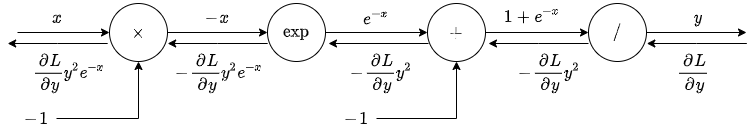

The diagram above was exported from draw.io. Its source (the exported page's mxGraphModel, read from the mxfile embedded in the PNG):
<mxGraphModel dx="892" dy="-820" grid="1" gridSize="10" guides="1" tooltips="1" connect="1" arrows="1" fold="1" page="1" pageScale="1" pageWidth="827" pageHeight="1169" background="#FFFFFF" math="1" shadow="0">
  <root>
    <mxCell id="0" />
    <mxCell id="1" parent="0" />
    <mxCell id="2" value="" style="edgeStyle=orthogonalEdgeStyle;rounded=0;orthogonalLoop=1;jettySize=auto;html=1;" parent="1" target="4" edge="1">
      <mxGeometry relative="1" as="geometry">
        <mxPoint x="41" y="1439" as="sourcePoint" />
      </mxGeometry>
    </mxCell>
    <mxCell id="3" value="" style="edgeStyle=orthogonalEdgeStyle;rounded=0;orthogonalLoop=1;jettySize=auto;html=1;" parent="1" source="4" target="6" edge="1">
      <mxGeometry relative="1" as="geometry" />
    </mxCell>
    <mxCell id="4" value="`\times`" style="ellipse;whiteSpace=wrap;html=1;aspect=fixed;fontSize=14;" parent="1" vertex="1">
      <mxGeometry x="133" y="1410" width="58" height="58" as="geometry" />
    </mxCell>
    <mxCell id="5" value="" style="edgeStyle=orthogonalEdgeStyle;rounded=0;orthogonalLoop=1;jettySize=auto;html=1;" parent="1" source="6" target="8" edge="1">
      <mxGeometry relative="1" as="geometry" />
    </mxCell>
    <mxCell id="6" value="`exp`" style="ellipse;whiteSpace=wrap;html=1;aspect=fixed;fontSize=14;" parent="1" vertex="1">
      <mxGeometry x="291" y="1410" width="58" height="58" as="geometry" />
    </mxCell>
    <mxCell id="7" value="" style="edgeStyle=orthogonalEdgeStyle;rounded=0;orthogonalLoop=1;jettySize=auto;html=1;" parent="1" source="8" target="10" edge="1">
      <mxGeometry relative="1" as="geometry" />
    </mxCell>
    <mxCell id="8" value="`+`" style="ellipse;whiteSpace=wrap;html=1;aspect=fixed;fontSize=14;" parent="1" vertex="1">
      <mxGeometry x="451" y="1410" width="58" height="58" as="geometry" />
    </mxCell>
    <mxCell id="9" style="edgeStyle=orthogonalEdgeStyle;rounded=0;orthogonalLoop=1;jettySize=auto;html=1;" parent="1" source="10" edge="1">
      <mxGeometry relative="1" as="geometry">
        <mxPoint x="770" y="1439" as="targetPoint" />
      </mxGeometry>
    </mxCell>
    <mxCell id="10" value="`/`" style="ellipse;whiteSpace=wrap;html=1;aspect=fixed;fontSize=14;" parent="1" vertex="1">
      <mxGeometry x="612" y="1410" width="58" height="58" as="geometry" />
    </mxCell>
    <mxCell id="11" value="&lt;span style=&quot;font-size: 14px; white-space: nowrap;&quot;&gt;`x`&lt;/span&gt;" style="text;html=1;strokeColor=none;fillColor=none;align=center;verticalAlign=middle;whiteSpace=wrap;rounded=0;fontSize=14;" parent="1" vertex="1">
      <mxGeometry x="61" y="1409" width="40" height="30" as="geometry" />
    </mxCell>
    <mxCell id="12" style="edgeStyle=orthogonalEdgeStyle;rounded=0;orthogonalLoop=1;jettySize=auto;html=1;entryX=0.5;entryY=1;entryDx=0;entryDy=0;" parent="1" source="13" target="4" edge="1">
      <mxGeometry relative="1" as="geometry" />
    </mxCell>
    <mxCell id="13" value="`-1`" style="text;html=1;strokeColor=none;fillColor=none;align=center;verticalAlign=middle;whiteSpace=wrap;rounded=0;fontSize=14;" parent="1" vertex="1">
      <mxGeometry x="40" y="1510" width="40" height="30" as="geometry" />
    </mxCell>
    <mxCell id="14" value="&lt;span style=&quot;font-size: 14px ; white-space: nowrap&quot;&gt;`-x`&lt;/span&gt;" style="text;html=1;strokeColor=none;fillColor=none;align=center;verticalAlign=middle;whiteSpace=wrap;rounded=0;fontSize=14;" parent="1" vertex="1">
      <mxGeometry x="221" y="1409" width="40" height="30" as="geometry" />
    </mxCell>
    <mxCell id="15" value="&lt;span style=&quot;font-size: 14px ; white-space: nowrap&quot;&gt;`e^{-x}`&lt;/span&gt;" style="text;html=1;strokeColor=none;fillColor=none;align=center;verticalAlign=middle;whiteSpace=wrap;rounded=0;fontSize=14;" parent="1" vertex="1">
      <mxGeometry x="355" y="1409" width="90" height="30" as="geometry" />
    </mxCell>
    <mxCell id="16" style="edgeStyle=orthogonalEdgeStyle;rounded=0;orthogonalLoop=1;jettySize=auto;html=1;entryX=0.5;entryY=1;entryDx=0;entryDy=0;" parent="1" source="17" target="8" edge="1">
      <mxGeometry relative="1" as="geometry" />
    </mxCell>
    <mxCell id="17" value="`-1`" style="text;html=1;strokeColor=none;fillColor=none;align=center;verticalAlign=middle;whiteSpace=wrap;rounded=0;fontSize=14;" parent="1" vertex="1">
      <mxGeometry x="360" y="1510" width="40" height="30" as="geometry" />
    </mxCell>
    <mxCell id="18" value="&lt;span style=&quot;font-size: 14px ; white-space: nowrap&quot;&gt;`1 + e^{-x}`&lt;/span&gt;" style="text;html=1;strokeColor=none;fillColor=none;align=center;verticalAlign=middle;whiteSpace=wrap;rounded=0;fontSize=14;" parent="1" vertex="1">
      <mxGeometry x="511" y="1407" width="90" height="30" as="geometry" />
    </mxCell>
    <mxCell id="19" value="&lt;span style=&quot;font-size: 14px ; white-space: nowrap&quot;&gt;`y`&lt;/span&gt;" style="text;html=1;strokeColor=none;fillColor=none;align=center;verticalAlign=middle;whiteSpace=wrap;rounded=0;fontSize=14;" parent="1" vertex="1">
      <mxGeometry x="702" y="1410" width="40" height="30" as="geometry" />
    </mxCell>
    <mxCell id="20" style="edgeStyle=orthogonalEdgeStyle;rounded=0;orthogonalLoop=1;jettySize=auto;html=1;" parent="1" edge="1">
      <mxGeometry relative="1" as="geometry">
        <mxPoint x="670.3333333333335" y="1450" as="targetPoint" />
        <mxPoint x="770.3333333333335" y="1450" as="sourcePoint" />
        <Array as="points">
          <mxPoint x="720" y="1450" />
        </Array>
      </mxGeometry>
    </mxCell>
    <mxCell id="21" style="edgeStyle=orthogonalEdgeStyle;rounded=0;orthogonalLoop=1;jettySize=auto;html=1;" parent="1" edge="1">
      <mxGeometry relative="1" as="geometry">
        <mxPoint x="512" y="1450" as="targetPoint" />
        <mxPoint x="612" y="1450" as="sourcePoint" />
        <Array as="points">
          <mxPoint x="562" y="1450" />
        </Array>
      </mxGeometry>
    </mxCell>
    <mxCell id="22" style="edgeStyle=orthogonalEdgeStyle;rounded=0;orthogonalLoop=1;jettySize=auto;html=1;" parent="1" edge="1">
      <mxGeometry relative="1" as="geometry">
        <mxPoint x="352" y="1450" as="targetPoint" />
        <mxPoint x="452" y="1450" as="sourcePoint" />
        <Array as="points">
          <mxPoint x="401.5" y="1450" />
        </Array>
      </mxGeometry>
    </mxCell>
    <mxCell id="23" style="edgeStyle=orthogonalEdgeStyle;rounded=0;orthogonalLoop=1;jettySize=auto;html=1;" parent="1" edge="1">
      <mxGeometry relative="1" as="geometry">
        <mxPoint x="191.16666666666674" y="1450" as="targetPoint" />
        <mxPoint x="291.16666666666674" y="1450" as="sourcePoint" />
        <Array as="points">
          <mxPoint x="241" y="1450" />
        </Array>
      </mxGeometry>
    </mxCell>
    <mxCell id="24" style="edgeStyle=orthogonalEdgeStyle;rounded=0;orthogonalLoop=1;jettySize=auto;html=1;" parent="1" edge="1">
      <mxGeometry relative="1" as="geometry">
        <mxPoint x="31.166666666666742" y="1450" as="targetPoint" />
        <mxPoint x="131.16666666666674" y="1450" as="sourcePoint" />
        <Array as="points">
          <mxPoint x="81" y="1450" />
        </Array>
      </mxGeometry>
    </mxCell>
    <mxCell id="25" value="`\frac{∂L}{∂y}y^2 e^{-x}`" style="text;html=1;strokeColor=none;fillColor=none;align=center;verticalAlign=middle;whiteSpace=wrap;rounded=0;fontSize=14;" parent="1" vertex="1">
      <mxGeometry x="36" y="1450" width="114" height="60" as="geometry" />
    </mxCell>
    <mxCell id="26" value="`-\frac{∂L}{∂y}y^2 e^{-x}`" style="text;html=1;strokeColor=none;fillColor=none;align=center;verticalAlign=middle;whiteSpace=wrap;rounded=0;fontSize=14;" parent="1" vertex="1">
      <mxGeometry x="186" y="1450" width="114" height="60" as="geometry" />
    </mxCell>
    <mxCell id="27" value="`-\frac{∂L}{∂y}y^2`" style="text;html=1;strokeColor=none;fillColor=none;align=center;verticalAlign=middle;whiteSpace=wrap;rounded=0;fontSize=14;" parent="1" vertex="1">
      <mxGeometry x="348" y="1450" width="114" height="60" as="geometry" />
    </mxCell>
    <mxCell id="28" value="`-\frac{∂L}{∂y}y^2`" style="text;html=1;strokeColor=none;fillColor=none;align=center;verticalAlign=middle;whiteSpace=wrap;rounded=0;fontSize=14;" parent="1" vertex="1">
      <mxGeometry x="516" y="1450" width="114" height="60" as="geometry" />
    </mxCell>
    <mxCell id="29" value="`\frac{∂L}{∂y}`" style="text;html=1;strokeColor=none;fillColor=none;align=center;verticalAlign=middle;whiteSpace=wrap;rounded=0;fontSize=14;" parent="1" vertex="1">
      <mxGeometry x="675" y="1450" width="84" height="60" as="geometry" />
    </mxCell>
  </root>
</mxGraphModel>